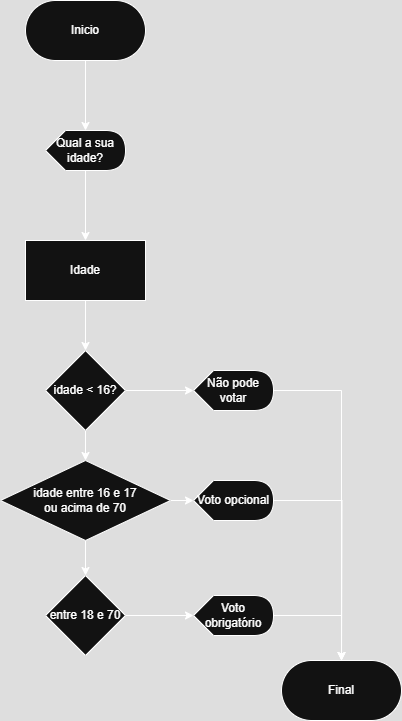

The diagram above was exported from draw.io. Its source (the exported page's mxGraphModel, read from the mxfile embedded in the PNG):
<mxGraphModel dx="1044" dy="562" grid="1" gridSize="10" guides="1" tooltips="1" connect="1" arrows="1" fold="1" page="1" pageScale="1" pageWidth="827" pageHeight="1169" math="0" shadow="0">
  <root>
    <mxCell id="0" />
    <mxCell id="1" parent="0" />
    <mxCell id="qXPOQvOFDLiuL1BpvHa0-3" value="" style="edgeStyle=orthogonalEdgeStyle;rounded=0;orthogonalLoop=1;jettySize=auto;html=1;" edge="1" parent="1" source="qXPOQvOFDLiuL1BpvHa0-1" target="qXPOQvOFDLiuL1BpvHa0-2">
      <mxGeometry relative="1" as="geometry" />
    </mxCell>
    <mxCell id="qXPOQvOFDLiuL1BpvHa0-1" value="Inicio" style="rounded=1;whiteSpace=wrap;html=1;arcSize=50;" vertex="1" parent="1">
      <mxGeometry x="354" y="10" width="120" height="60" as="geometry" />
    </mxCell>
    <mxCell id="UGUQWCLT1eM4bbVZX7Bm-2" value="" style="edgeStyle=orthogonalEdgeStyle;rounded=0;orthogonalLoop=1;jettySize=auto;html=1;" edge="1" parent="1" source="qXPOQvOFDLiuL1BpvHa0-2" target="UGUQWCLT1eM4bbVZX7Bm-1">
      <mxGeometry relative="1" as="geometry" />
    </mxCell>
    <mxCell id="qXPOQvOFDLiuL1BpvHa0-2" value="Qual a sua idade?" style="shape=display;whiteSpace=wrap;html=1;" vertex="1" parent="1">
      <mxGeometry x="374" y="140" width="80" height="40" as="geometry" />
    </mxCell>
    <mxCell id="UGUQWCLT1eM4bbVZX7Bm-4" value="" style="edgeStyle=orthogonalEdgeStyle;rounded=0;orthogonalLoop=1;jettySize=auto;html=1;" edge="1" parent="1" source="UGUQWCLT1eM4bbVZX7Bm-1" target="UGUQWCLT1eM4bbVZX7Bm-3">
      <mxGeometry relative="1" as="geometry" />
    </mxCell>
    <mxCell id="UGUQWCLT1eM4bbVZX7Bm-1" value="Idade" style="whiteSpace=wrap;html=1;" vertex="1" parent="1">
      <mxGeometry x="354" y="250" width="120" height="60" as="geometry" />
    </mxCell>
    <mxCell id="_fvKGVm6Ispoz9HcDw8Q-2" value="" style="edgeStyle=orthogonalEdgeStyle;rounded=0;orthogonalLoop=1;jettySize=auto;html=1;" edge="1" parent="1" source="UGUQWCLT1eM4bbVZX7Bm-3" target="_fvKGVm6Ispoz9HcDw8Q-1">
      <mxGeometry relative="1" as="geometry" />
    </mxCell>
    <mxCell id="_fvKGVm6Ispoz9HcDw8Q-7" value="" style="edgeStyle=orthogonalEdgeStyle;rounded=0;orthogonalLoop=1;jettySize=auto;html=1;" edge="1" parent="1" source="UGUQWCLT1eM4bbVZX7Bm-3" target="UGUQWCLT1eM4bbVZX7Bm-9">
      <mxGeometry relative="1" as="geometry" />
    </mxCell>
    <mxCell id="UGUQWCLT1eM4bbVZX7Bm-3" value="&lt;span style=&quot;text-wrap-mode: nowrap;&quot;&gt;idade &amp;lt; 16?&lt;/span&gt;" style="rhombus;whiteSpace=wrap;html=1;" vertex="1" parent="1">
      <mxGeometry x="374" y="360" width="80" height="80" as="geometry" />
    </mxCell>
    <mxCell id="_fvKGVm6Ispoz9HcDw8Q-10" style="edgeStyle=orthogonalEdgeStyle;rounded=0;orthogonalLoop=1;jettySize=auto;html=1;exitX=1;exitY=0.5;exitDx=0;exitDy=0;exitPerimeter=0;" edge="1" parent="1" source="UGUQWCLT1eM4bbVZX7Bm-9" target="UGUQWCLT1eM4bbVZX7Bm-15">
      <mxGeometry relative="1" as="geometry" />
    </mxCell>
    <mxCell id="UGUQWCLT1eM4bbVZX7Bm-9" value="Não pode votar" style="shape=display;whiteSpace=wrap;html=1;" vertex="1" parent="1">
      <mxGeometry x="522" y="380" width="80" height="40" as="geometry" />
    </mxCell>
    <mxCell id="_fvKGVm6Ispoz9HcDw8Q-12" style="edgeStyle=orthogonalEdgeStyle;rounded=0;orthogonalLoop=1;jettySize=auto;html=1;exitX=1;exitY=0.5;exitDx=0;exitDy=0;exitPerimeter=0;entryX=0.5;entryY=0;entryDx=0;entryDy=0;" edge="1" parent="1" source="UGUQWCLT1eM4bbVZX7Bm-10" target="UGUQWCLT1eM4bbVZX7Bm-15">
      <mxGeometry relative="1" as="geometry" />
    </mxCell>
    <mxCell id="UGUQWCLT1eM4bbVZX7Bm-10" value="Voto obrigatório" style="shape=display;whiteSpace=wrap;html=1;" vertex="1" parent="1">
      <mxGeometry x="522" y="605" width="80" height="40" as="geometry" />
    </mxCell>
    <mxCell id="_fvKGVm6Ispoz9HcDw8Q-11" style="edgeStyle=orthogonalEdgeStyle;rounded=0;orthogonalLoop=1;jettySize=auto;html=1;exitX=1;exitY=0.5;exitDx=0;exitDy=0;exitPerimeter=0;" edge="1" parent="1" source="UGUQWCLT1eM4bbVZX7Bm-11">
      <mxGeometry relative="1" as="geometry">
        <mxPoint x="670" y="670" as="targetPoint" />
      </mxGeometry>
    </mxCell>
    <mxCell id="UGUQWCLT1eM4bbVZX7Bm-11" value="Voto opcional" style="shape=display;whiteSpace=wrap;html=1;" vertex="1" parent="1">
      <mxGeometry x="522" y="490" width="80" height="40" as="geometry" />
    </mxCell>
    <mxCell id="UGUQWCLT1eM4bbVZX7Bm-15" value="Final" style="rounded=1;whiteSpace=wrap;html=1;arcSize=50;" vertex="1" parent="1">
      <mxGeometry x="610" y="670" width="120" height="60" as="geometry" />
    </mxCell>
    <mxCell id="_fvKGVm6Ispoz9HcDw8Q-5" value="" style="edgeStyle=orthogonalEdgeStyle;rounded=0;orthogonalLoop=1;jettySize=auto;html=1;" edge="1" parent="1" source="_fvKGVm6Ispoz9HcDw8Q-1" target="_fvKGVm6Ispoz9HcDw8Q-4">
      <mxGeometry relative="1" as="geometry" />
    </mxCell>
    <mxCell id="_fvKGVm6Ispoz9HcDw8Q-8" value="" style="edgeStyle=orthogonalEdgeStyle;rounded=0;orthogonalLoop=1;jettySize=auto;html=1;" edge="1" parent="1" source="_fvKGVm6Ispoz9HcDw8Q-1" target="UGUQWCLT1eM4bbVZX7Bm-11">
      <mxGeometry relative="1" as="geometry" />
    </mxCell>
    <mxCell id="_fvKGVm6Ispoz9HcDw8Q-1" value="&lt;span style=&quot;text-wrap-mode: nowrap;&quot;&gt;idade entre 16 e 17&lt;/span&gt;&lt;div style=&quot;text-wrap-mode: nowrap;&quot;&gt;ou acima de 70&lt;/div&gt;" style="rhombus;whiteSpace=wrap;html=1;" vertex="1" parent="1">
      <mxGeometry x="329" y="470" width="170" height="80" as="geometry" />
    </mxCell>
    <mxCell id="_fvKGVm6Ispoz9HcDw8Q-9" value="" style="edgeStyle=orthogonalEdgeStyle;rounded=0;orthogonalLoop=1;jettySize=auto;html=1;" edge="1" parent="1" source="_fvKGVm6Ispoz9HcDw8Q-4" target="UGUQWCLT1eM4bbVZX7Bm-10">
      <mxGeometry relative="1" as="geometry" />
    </mxCell>
    <mxCell id="_fvKGVm6Ispoz9HcDw8Q-4" value="&lt;span style=&quot;text-wrap-mode: nowrap;&quot;&gt;entre 18 e 70&lt;/span&gt;" style="rhombus;whiteSpace=wrap;html=1;" vertex="1" parent="1">
      <mxGeometry x="374" y="585" width="80" height="80" as="geometry" />
    </mxCell>
  </root>
</mxGraphModel>